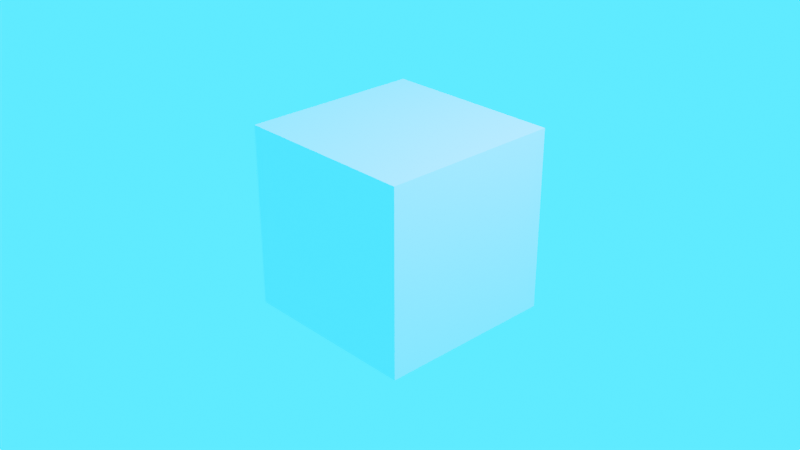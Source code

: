 # Source: testproject.blend  (saved by Blender 3.0.42; exported with 4.5.12 LTS)
import bpy
from mathutils import Matrix  # noqa: F401  (used for matrix-valued properties, if any)

bpy.ops.wm.read_factory_settings(use_empty=True)
scene = bpy.context.scene
scene.name = 'Scene'

# ---- collections
col_collection = bpy.data.collections.new('Collection'); scene.collection.children.link(col_collection)

# ---- world
world_world = bpy.data.worlds.new('World'); scene.world = world_world
world_world.use_nodes = True; world_world.node_tree.nodes.clear()
_N = world_world.node_tree.nodes; _L = world_world.node_tree.links
n0 = _N.new('ShaderNodeOutputWorld'); n0.name = 'World Output'; n0.location = (300, 300)
n1 = _N.new('ShaderNodeBackground'); n1.name = 'Background'; n1.location = (10, 300)
n1.inputs[1].default_value = 20.2
n2 = _N.new('ShaderNodeAmbientOcclusion'); n2.name = 'Ambient Occlusion'; n2.location = (-180, 275)
n2.inputs[0].default_value = (0.003668, 0.1336, 1.0, 1.0)
_L.new(n1.outputs[0], n0.inputs[0])
_L.new(n2.outputs[0], n1.inputs[0])
n0.is_active_output = True
world_world.color = (0.006599, 0.05087, 0.01044)
world_world.use_sun_shadow = False
world_world.sun_shadow_jitter_overblur = 0.0

# ---- cameras
cam_camera = bpy.data.cameras.new('Camera')
cam_camera.clip_end = 100.0
cam_camera.ortho_scale = 7.314

# ---- lights
light_light = bpy.data.lights.new('Light', 'POINT')
light_light.transmission_factor = 0.0
light_light.energy = 1000.0
light_light.shadow_soft_size = 0.1
light_light.shadow_maximum_resolution = 0.006
light_light.use_absolute_resolution = True

# ---- meshes
me_test_cube_053 = bpy.data.meshes.new('test_cube.053')
me_test_cube_053.from_pydata([(-1.0, -1.0, -1.0), (-1.0, 1.0, -1.0), (1.0, -1.0, -1.0), (1.0, 1.0, -1.0), (-1.0, -1.0, 1.0), (-1.0, 1.0, 1.0), (1.0, -1.0, 1.0), (1.0, 1.0, 1.0)], [], [(0, 4, 5, 1), (0, 1, 3, 2), (3, 1, 5, 7), (5, 4, 6, 7), (6, 2, 3, 7), (6, 4, 0, 2)])
me_test_cube_053.use_remesh_fix_poles = True
me_test_cube_053.use_remesh_preserve_attributes = False
me_test_cube_053.update()

# ---- objects
ob_cube_ob = bpy.data.objects.new('cube_ob', me_test_cube_053)
ob_light = bpy.data.objects.new('Light', light_light)
ob_camera = bpy.data.objects.new('Camera', cam_camera)

# ---- transforms, parenting, visibility, modifiers, constraints
ob_cube_ob.location = (0.0, 0.0, 0.0)
ob_light.location = (4.076, 1.005, 5.904)
ob_light.rotation_euler = (0.6503, 0.05522, 1.866)
ob_light.lock_rotations_4d = False
ob_light.empty_display_type = 'ARROWS'
ob_light.color = (0.0, 0.0, 0.0, 0.0)
ob_light.lineart.crease_threshold = 0.0
ob_camera.location = (7.359, -6.926, 4.958)
ob_camera.rotation_euler = (1.109, 0.0, 0.8149)
ob_camera.lock_rotations_4d = False
ob_camera.empty_display_type = 'ARROWS'
ob_camera.color = (0.0, 0.0, 0.0, 0.0)
ob_camera.display_type = 'WIRE'
ob_camera.lineart.crease_threshold = 0.0

# ---- collection membership
scene.collection.objects.link(ob_cube_ob)
col_collection.objects.link(ob_light)
col_collection.objects.link(ob_camera)

# ---- scene / render settings (as saved in the file)
scene.camera = ob_camera
scene.frame_start = 0; scene.frame_end = 60; scene.frame_set(0)
scene.render.engine = 'BLENDER_EEVEE_NEXT'
scene.cycles.sampling_pattern = 'TABULATED_SOBOL'
scene.cycles.use_light_tree = False
scene.view_settings.view_transform = 'Filmic'
bpy.context.view_layer.update()
